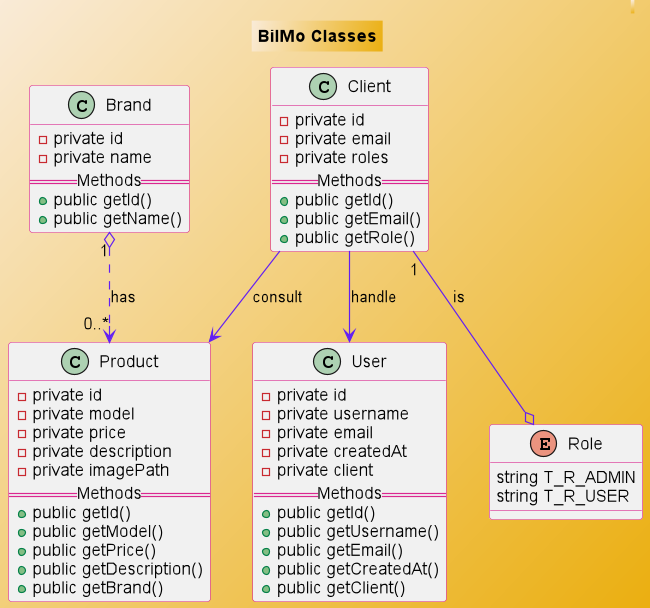

The diagram above was rendered by PlantUML. Its source (embedded in the PNG):
@startuml Classes diagram

skinparam backgroundcolor AntiqueWhite/#EBAF10
scale 650 width

skinparam class {
    ArrowColor #631FF2
    BorderColor #DB2790
}

header ""

TITLE "BilMo Classes"

class Brand {
    - private id
    - private name
    == Methods ==
    + public getId()
    + public getName()
}

class Client {
    - private id
    - private email
    - private roles
    == Methods ==
    + public getId()
    + public getEmail()
    + public getRole()
}

class Product {
     - private id
     - private model
     - private price
     - private description
     - private imagePath
     == Methods ==
        + public getId()
        + public getModel()
        + public getPrice()
        + public getDescription()
        + public getBrand()
}

class User {
    - private id
    - private username
    - private email
    - private createdAt
    - private client
    == Methods ==
    + public getId()
    + public getUsername()
    + public getEmail()
    + public getCreatedAt()
    + public getClient()
}
'  enum class
enum Role {
    string T_R_ADMIN
    string T_R_USER
}

Brand "1" o..> "0..*" Product:has
Client "1" --o Role:is
Client --> Product: consult
Client --> User: handle

@enduml